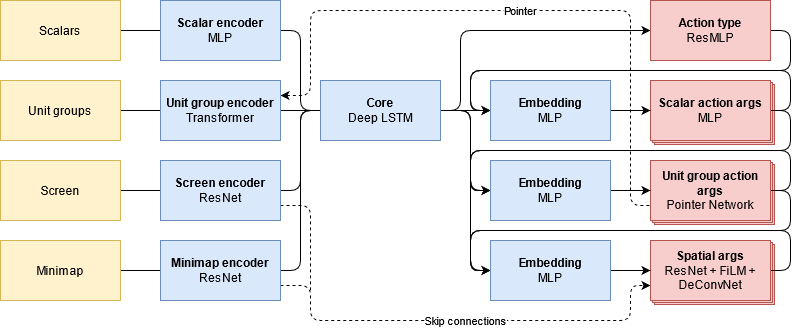

The diagram above was exported from draw.io. Its source (the exported page's mxGraphModel, read from the mxfile embedded in the PNG):
<mxGraphModel dx="1422" dy="791" grid="1" gridSize="10" guides="1" tooltips="1" connect="1" arrows="1" fold="1" page="1" pageScale="1" pageWidth="827" pageHeight="1169" math="0" shadow="0">
  <root>
    <mxCell id="0" />
    <mxCell id="1" parent="0" />
    <mxCell id="5C6cdZ7AyZLpB0iIjjQ5-42" value="" style="rounded=0;whiteSpace=wrap;html=1;fillColor=#f8cecc;strokeColor=#b85450;" parent="1" vertex="1">
      <mxGeometry x="694" y="164" width="120" height="60" as="geometry" />
    </mxCell>
    <mxCell id="5C6cdZ7AyZLpB0iIjjQ5-43" value="" style="rounded=0;whiteSpace=wrap;html=1;fillColor=#f8cecc;strokeColor=#b85450;" parent="1" vertex="1">
      <mxGeometry x="692" y="162" width="120" height="60" as="geometry" />
    </mxCell>
    <mxCell id="5C6cdZ7AyZLpB0iIjjQ5-35" value="" style="rounded=0;whiteSpace=wrap;html=1;fillColor=#f8cecc;strokeColor=#b85450;" parent="1" vertex="1">
      <mxGeometry x="694" y="244" width="120" height="60" as="geometry" />
    </mxCell>
    <mxCell id="5C6cdZ7AyZLpB0iIjjQ5-36" value="" style="rounded=0;whiteSpace=wrap;html=1;fillColor=#f8cecc;strokeColor=#b85450;" parent="1" vertex="1">
      <mxGeometry x="692" y="242" width="120" height="60" as="geometry" />
    </mxCell>
    <mxCell id="5C6cdZ7AyZLpB0iIjjQ5-33" value="" style="rounded=0;whiteSpace=wrap;html=1;fillColor=#f8cecc;strokeColor=#b85450;" parent="1" vertex="1">
      <mxGeometry x="694" y="324" width="120" height="60" as="geometry" />
    </mxCell>
    <mxCell id="5C6cdZ7AyZLpB0iIjjQ5-34" value="" style="rounded=0;whiteSpace=wrap;html=1;fillColor=#f8cecc;strokeColor=#b85450;" parent="1" vertex="1">
      <mxGeometry x="692" y="322" width="120" height="60" as="geometry" />
    </mxCell>
    <mxCell id="5C6cdZ7AyZLpB0iIjjQ5-57" style="edgeStyle=orthogonalEdgeStyle;rounded=1;orthogonalLoop=1;jettySize=auto;html=1;exitX=1;exitY=0.5;exitDx=0;exitDy=0;entryX=0;entryY=0.5;entryDx=0;entryDy=0;startArrow=none;startFill=0;endArrow=none;endFill=0;" parent="1" source="5C6cdZ7AyZLpB0iIjjQ5-1" target="5C6cdZ7AyZLpB0iIjjQ5-5" edge="1">
      <mxGeometry relative="1" as="geometry" />
    </mxCell>
    <mxCell id="5C6cdZ7AyZLpB0iIjjQ5-1" value="Unit groups" style="rounded=0;whiteSpace=wrap;html=1;fillColor=#fff2cc;strokeColor=#d6b656;" parent="1" vertex="1">
      <mxGeometry x="40" y="160" width="120" height="60" as="geometry" />
    </mxCell>
    <mxCell id="5C6cdZ7AyZLpB0iIjjQ5-58" style="edgeStyle=orthogonalEdgeStyle;rounded=1;orthogonalLoop=1;jettySize=auto;html=1;exitX=1;exitY=0.5;exitDx=0;exitDy=0;entryX=0;entryY=0.5;entryDx=0;entryDy=0;startArrow=none;startFill=0;endArrow=none;endFill=0;" parent="1" source="5C6cdZ7AyZLpB0iIjjQ5-2" target="5C6cdZ7AyZLpB0iIjjQ5-6" edge="1">
      <mxGeometry relative="1" as="geometry" />
    </mxCell>
    <mxCell id="5C6cdZ7AyZLpB0iIjjQ5-2" value="Screen" style="rounded=0;whiteSpace=wrap;html=1;fillColor=#fff2cc;strokeColor=#d6b656;" parent="1" vertex="1">
      <mxGeometry x="40" y="240" width="120" height="60" as="geometry" />
    </mxCell>
    <mxCell id="5C6cdZ7AyZLpB0iIjjQ5-55" style="edgeStyle=orthogonalEdgeStyle;rounded=1;orthogonalLoop=1;jettySize=auto;html=1;exitX=1;exitY=0.5;exitDx=0;exitDy=0;entryX=0;entryY=0.5;entryDx=0;entryDy=0;startArrow=none;startFill=0;endArrow=none;endFill=0;" parent="1" source="5C6cdZ7AyZLpB0iIjjQ5-3" target="5C6cdZ7AyZLpB0iIjjQ5-7" edge="1">
      <mxGeometry relative="1" as="geometry" />
    </mxCell>
    <mxCell id="5C6cdZ7AyZLpB0iIjjQ5-3" value="Scalars" style="rounded=0;whiteSpace=wrap;html=1;fillColor=#fff2cc;strokeColor=#d6b656;" parent="1" vertex="1">
      <mxGeometry x="40" y="80" width="120" height="60" as="geometry" />
    </mxCell>
    <mxCell id="5C6cdZ7AyZLpB0iIjjQ5-59" style="edgeStyle=orthogonalEdgeStyle;rounded=1;orthogonalLoop=1;jettySize=auto;html=1;exitX=1;exitY=0.5;exitDx=0;exitDy=0;entryX=0;entryY=0.5;entryDx=0;entryDy=0;startArrow=none;startFill=0;endArrow=none;endFill=0;" parent="1" source="5C6cdZ7AyZLpB0iIjjQ5-4" target="5C6cdZ7AyZLpB0iIjjQ5-8" edge="1">
      <mxGeometry relative="1" as="geometry" />
    </mxCell>
    <mxCell id="5C6cdZ7AyZLpB0iIjjQ5-4" value="Minimap" style="rounded=0;whiteSpace=wrap;html=1;fillColor=#fff2cc;strokeColor=#d6b656;" parent="1" vertex="1">
      <mxGeometry x="40" y="320" width="120" height="60" as="geometry" />
    </mxCell>
    <mxCell id="5C6cdZ7AyZLpB0iIjjQ5-49" value="Pointer" style="edgeStyle=orthogonalEdgeStyle;rounded=1;orthogonalLoop=1;jettySize=auto;html=1;exitX=1;exitY=0.25;exitDx=0;exitDy=0;entryX=0;entryY=0.75;entryDx=0;entryDy=0;dashed=1;startArrow=classic;startFill=1;endArrow=none;endFill=0;spacingTop=2;spacingBottom=2;spacingLeft=5;spacingRight=5;" parent="1" source="5C6cdZ7AyZLpB0iIjjQ5-5" target="5C6cdZ7AyZLpB0iIjjQ5-12" edge="1">
      <mxGeometry relative="1" as="geometry">
        <Array as="points">
          <mxPoint x="350" y="175" />
          <mxPoint x="350" y="90" />
          <mxPoint x="670" y="90" />
          <mxPoint x="670" y="285" />
        </Array>
      </mxGeometry>
    </mxCell>
    <mxCell id="5C6cdZ7AyZLpB0iIjjQ5-61" style="edgeStyle=orthogonalEdgeStyle;rounded=1;orthogonalLoop=1;jettySize=auto;html=1;exitX=1;exitY=0.5;exitDx=0;exitDy=0;entryX=0;entryY=0.5;entryDx=0;entryDy=0;startArrow=none;startFill=0;endArrow=none;endFill=0;" parent="1" source="5C6cdZ7AyZLpB0iIjjQ5-5" target="5C6cdZ7AyZLpB0iIjjQ5-9" edge="1">
      <mxGeometry relative="1" as="geometry" />
    </mxCell>
    <mxCell id="5C6cdZ7AyZLpB0iIjjQ5-5" value="&lt;b&gt;Unit group encoder&lt;/b&gt;&lt;br&gt;Transformer" style="rounded=0;whiteSpace=wrap;html=1;" parent="1" vertex="1">
      <mxGeometry x="200" y="160" width="120" height="60" as="geometry" />
    </mxCell>
    <mxCell id="5C6cdZ7AyZLpB0iIjjQ5-54" style="edgeStyle=orthogonalEdgeStyle;rounded=1;orthogonalLoop=1;jettySize=auto;html=1;exitX=1;exitY=0.75;exitDx=0;exitDy=0;dashed=1;startArrow=none;startFill=0;endArrow=none;endFill=0;" parent="1" source="5C6cdZ7AyZLpB0iIjjQ5-6" edge="1">
      <mxGeometry relative="1" as="geometry">
        <mxPoint x="350" y="370" as="targetPoint" />
        <Array as="points">
          <mxPoint x="350" y="285" />
        </Array>
      </mxGeometry>
    </mxCell>
    <mxCell id="5C6cdZ7AyZLpB0iIjjQ5-62" style="edgeStyle=orthogonalEdgeStyle;rounded=1;orthogonalLoop=1;jettySize=auto;html=1;exitX=1;exitY=0.5;exitDx=0;exitDy=0;entryX=0;entryY=0.5;entryDx=0;entryDy=0;startArrow=none;startFill=0;endArrow=none;endFill=0;" parent="1" source="5C6cdZ7AyZLpB0iIjjQ5-6" target="5C6cdZ7AyZLpB0iIjjQ5-9" edge="1">
      <mxGeometry relative="1" as="geometry" />
    </mxCell>
    <mxCell id="5C6cdZ7AyZLpB0iIjjQ5-6" value="&lt;b&gt;Screen encoder&lt;/b&gt;&lt;br&gt;ResNet" style="rounded=0;whiteSpace=wrap;html=1;" parent="1" vertex="1">
      <mxGeometry x="200" y="240" width="120" height="60" as="geometry" />
    </mxCell>
    <mxCell id="5C6cdZ7AyZLpB0iIjjQ5-60" style="edgeStyle=orthogonalEdgeStyle;rounded=1;orthogonalLoop=1;jettySize=auto;html=1;exitX=1;exitY=0.5;exitDx=0;exitDy=0;entryX=0;entryY=0.5;entryDx=0;entryDy=0;startArrow=none;startFill=0;endArrow=none;endFill=0;" parent="1" source="5C6cdZ7AyZLpB0iIjjQ5-7" target="5C6cdZ7AyZLpB0iIjjQ5-9" edge="1">
      <mxGeometry relative="1" as="geometry" />
    </mxCell>
    <mxCell id="5C6cdZ7AyZLpB0iIjjQ5-7" value="&lt;b&gt;Scalar encoder&lt;/b&gt;&lt;br&gt;MLP" style="rounded=0;whiteSpace=wrap;html=1;" parent="1" vertex="1">
      <mxGeometry x="200" y="80" width="120" height="60" as="geometry" />
    </mxCell>
    <mxCell id="5C6cdZ7AyZLpB0iIjjQ5-52" value="Skip connections" style="edgeStyle=orthogonalEdgeStyle;rounded=1;orthogonalLoop=1;jettySize=auto;html=1;entryX=0;entryY=0.75;entryDx=0;entryDy=0;dashed=1;startArrow=none;startFill=0;endArrow=classic;endFill=1;" parent="1" target="5C6cdZ7AyZLpB0iIjjQ5-13" edge="1">
      <mxGeometry relative="1" as="geometry">
        <mxPoint x="320" y="365" as="sourcePoint" />
        <Array as="points">
          <mxPoint x="350" y="365" />
          <mxPoint x="350" y="400" />
          <mxPoint x="670" y="400" />
          <mxPoint x="670" y="365" />
        </Array>
      </mxGeometry>
    </mxCell>
    <mxCell id="5C6cdZ7AyZLpB0iIjjQ5-63" style="edgeStyle=orthogonalEdgeStyle;rounded=1;orthogonalLoop=1;jettySize=auto;html=1;exitX=1;exitY=0.5;exitDx=0;exitDy=0;entryX=0;entryY=0.5;entryDx=0;entryDy=0;startArrow=none;startFill=0;endArrow=none;endFill=0;" parent="1" source="5C6cdZ7AyZLpB0iIjjQ5-8" target="5C6cdZ7AyZLpB0iIjjQ5-9" edge="1">
      <mxGeometry relative="1" as="geometry" />
    </mxCell>
    <mxCell id="5C6cdZ7AyZLpB0iIjjQ5-8" value="&lt;b&gt;Minimap encoder&lt;/b&gt;&lt;br&gt;ResNet" style="rounded=0;whiteSpace=wrap;html=1;" parent="1" vertex="1">
      <mxGeometry x="200" y="320" width="120" height="60" as="geometry" />
    </mxCell>
    <mxCell id="5C6cdZ7AyZLpB0iIjjQ5-22" style="edgeStyle=orthogonalEdgeStyle;rounded=1;orthogonalLoop=1;jettySize=auto;html=1;exitX=1;exitY=0.5;exitDx=0;exitDy=0;entryX=0;entryY=0.5;entryDx=0;entryDy=0;" parent="1" source="5C6cdZ7AyZLpB0iIjjQ5-9" target="5C6cdZ7AyZLpB0iIjjQ5-20" edge="1">
      <mxGeometry relative="1" as="geometry" />
    </mxCell>
    <mxCell id="5C6cdZ7AyZLpB0iIjjQ5-24" style="edgeStyle=orthogonalEdgeStyle;rounded=1;orthogonalLoop=1;jettySize=auto;html=1;exitX=1;exitY=0.5;exitDx=0;exitDy=0;entryX=0;entryY=0.5;entryDx=0;entryDy=0;" parent="1" source="5C6cdZ7AyZLpB0iIjjQ5-9" target="5C6cdZ7AyZLpB0iIjjQ5-10" edge="1">
      <mxGeometry relative="1" as="geometry">
        <Array as="points">
          <mxPoint x="500" y="190" />
          <mxPoint x="500" y="110" />
        </Array>
      </mxGeometry>
    </mxCell>
    <mxCell id="5C6cdZ7AyZLpB0iIjjQ5-64" style="edgeStyle=orthogonalEdgeStyle;rounded=1;orthogonalLoop=1;jettySize=auto;html=1;exitX=1;exitY=0.5;exitDx=0;exitDy=0;entryX=0;entryY=0.5;entryDx=0;entryDy=0;startArrow=none;startFill=0;endArrow=none;endFill=0;" parent="1" source="5C6cdZ7AyZLpB0iIjjQ5-9" target="5C6cdZ7AyZLpB0iIjjQ5-26" edge="1">
      <mxGeometry relative="1" as="geometry">
        <Array as="points">
          <mxPoint x="510" y="190" />
          <mxPoint x="510" y="270" />
        </Array>
      </mxGeometry>
    </mxCell>
    <mxCell id="5C6cdZ7AyZLpB0iIjjQ5-65" style="edgeStyle=orthogonalEdgeStyle;rounded=1;orthogonalLoop=1;jettySize=auto;html=1;exitX=1;exitY=0.5;exitDx=0;exitDy=0;entryX=0;entryY=0.5;entryDx=0;entryDy=0;startArrow=none;startFill=0;endArrow=none;endFill=0;" parent="1" source="5C6cdZ7AyZLpB0iIjjQ5-9" target="5C6cdZ7AyZLpB0iIjjQ5-30" edge="1">
      <mxGeometry relative="1" as="geometry">
        <Array as="points">
          <mxPoint x="510" y="190" />
          <mxPoint x="510" y="350" />
        </Array>
      </mxGeometry>
    </mxCell>
    <mxCell id="5C6cdZ7AyZLpB0iIjjQ5-9" value="&lt;b&gt;Core&lt;/b&gt;&lt;br&gt;Deep LSTM" style="rounded=0;whiteSpace=wrap;html=1;" parent="1" vertex="1">
      <mxGeometry x="360" y="160" width="120" height="60" as="geometry" />
    </mxCell>
    <mxCell id="5C6cdZ7AyZLpB0iIjjQ5-23" style="edgeStyle=orthogonalEdgeStyle;rounded=1;orthogonalLoop=1;jettySize=auto;html=1;exitX=1;exitY=0.5;exitDx=0;exitDy=0;" parent="1" source="5C6cdZ7AyZLpB0iIjjQ5-10" edge="1">
      <mxGeometry relative="1" as="geometry">
        <mxPoint x="540" y="190" as="targetPoint" />
        <Array as="points">
          <mxPoint x="830" y="110" />
          <mxPoint x="830" y="150" />
          <mxPoint x="510" y="150" />
          <mxPoint x="510" y="190" />
        </Array>
      </mxGeometry>
    </mxCell>
    <mxCell id="5C6cdZ7AyZLpB0iIjjQ5-10" value="&lt;b&gt;Action type&lt;/b&gt;&lt;br&gt;ResMLP" style="rounded=0;whiteSpace=wrap;html=1;fillColor=#f8cecc;strokeColor=#b85450;" parent="1" vertex="1">
      <mxGeometry x="690" y="80" width="120" height="60" as="geometry" />
    </mxCell>
    <mxCell id="5C6cdZ7AyZLpB0iIjjQ5-27" style="rounded=1;orthogonalLoop=1;jettySize=auto;html=1;exitX=1;exitY=0.5;exitDx=0;exitDy=0;entryX=0;entryY=0.5;entryDx=0;entryDy=0;edgeStyle=orthogonalEdgeStyle;" parent="1" source="5C6cdZ7AyZLpB0iIjjQ5-11" target="5C6cdZ7AyZLpB0iIjjQ5-26" edge="1">
      <mxGeometry relative="1" as="geometry">
        <Array as="points">
          <mxPoint x="830" y="190" />
          <mxPoint x="830" y="230" />
          <mxPoint x="510" y="230" />
          <mxPoint x="510" y="270" />
        </Array>
      </mxGeometry>
    </mxCell>
    <mxCell id="5C6cdZ7AyZLpB0iIjjQ5-45" style="edgeStyle=orthogonalEdgeStyle;rounded=1;orthogonalLoop=1;jettySize=auto;html=1;exitX=1;exitY=0.5;exitDx=0;exitDy=0;entryX=0;entryY=0.5;entryDx=0;entryDy=0;" parent="1" source="5C6cdZ7AyZLpB0iIjjQ5-11" target="5C6cdZ7AyZLpB0iIjjQ5-20" edge="1">
      <mxGeometry relative="1" as="geometry">
        <Array as="points">
          <mxPoint x="830" y="190" />
          <mxPoint x="830" y="150" />
          <mxPoint x="510" y="150" />
          <mxPoint x="510" y="190" />
        </Array>
      </mxGeometry>
    </mxCell>
    <mxCell id="5C6cdZ7AyZLpB0iIjjQ5-11" value="&lt;b&gt;Scalar action args&lt;/b&gt;&lt;br&gt;MLP" style="rounded=0;whiteSpace=wrap;html=1;fillColor=#f8cecc;strokeColor=#b85450;" parent="1" vertex="1">
      <mxGeometry x="690" y="160" width="120" height="60" as="geometry" />
    </mxCell>
    <mxCell id="5C6cdZ7AyZLpB0iIjjQ5-44" style="edgeStyle=orthogonalEdgeStyle;rounded=1;orthogonalLoop=1;jettySize=auto;html=1;exitX=1;exitY=0.5;exitDx=0;exitDy=0;entryX=0;entryY=0.5;entryDx=0;entryDy=0;" parent="1" source="5C6cdZ7AyZLpB0iIjjQ5-12" target="5C6cdZ7AyZLpB0iIjjQ5-30" edge="1">
      <mxGeometry relative="1" as="geometry">
        <Array as="points">
          <mxPoint x="830" y="270" />
          <mxPoint x="830" y="310" />
          <mxPoint x="510" y="310" />
          <mxPoint x="510" y="350" />
        </Array>
      </mxGeometry>
    </mxCell>
    <mxCell id="5C6cdZ7AyZLpB0iIjjQ5-46" style="edgeStyle=orthogonalEdgeStyle;rounded=1;orthogonalLoop=1;jettySize=auto;html=1;exitX=1;exitY=0.5;exitDx=0;exitDy=0;entryX=0;entryY=0.5;entryDx=0;entryDy=0;" parent="1" source="5C6cdZ7AyZLpB0iIjjQ5-12" target="5C6cdZ7AyZLpB0iIjjQ5-26" edge="1">
      <mxGeometry relative="1" as="geometry">
        <Array as="points">
          <mxPoint x="830" y="270" />
          <mxPoint x="830" y="230" />
          <mxPoint x="510" y="230" />
          <mxPoint x="510" y="270" />
        </Array>
      </mxGeometry>
    </mxCell>
    <mxCell id="5C6cdZ7AyZLpB0iIjjQ5-12" value="&lt;b&gt;Unit group action args&lt;/b&gt;&lt;br&gt;Pointer Network" style="rounded=0;whiteSpace=wrap;html=1;fillColor=#f8cecc;strokeColor=#b85450;" parent="1" vertex="1">
      <mxGeometry x="690" y="240" width="120" height="60" as="geometry" />
    </mxCell>
    <mxCell id="5C6cdZ7AyZLpB0iIjjQ5-48" style="edgeStyle=orthogonalEdgeStyle;rounded=1;orthogonalLoop=1;jettySize=auto;html=1;exitX=1;exitY=0.5;exitDx=0;exitDy=0;entryX=0;entryY=0.5;entryDx=0;entryDy=0;" parent="1" source="5C6cdZ7AyZLpB0iIjjQ5-13" target="5C6cdZ7AyZLpB0iIjjQ5-30" edge="1">
      <mxGeometry relative="1" as="geometry">
        <Array as="points">
          <mxPoint x="830" y="350" />
          <mxPoint x="830" y="310" />
          <mxPoint x="510" y="310" />
          <mxPoint x="510" y="350" />
        </Array>
      </mxGeometry>
    </mxCell>
    <mxCell id="5C6cdZ7AyZLpB0iIjjQ5-13" value="&lt;b&gt;Spatial args&lt;/b&gt;&lt;br&gt;ResNet + FiLM + DeConvNet" style="rounded=0;whiteSpace=wrap;html=1;fillColor=#f8cecc;strokeColor=#b85450;" parent="1" vertex="1">
      <mxGeometry x="690" y="320" width="120" height="60" as="geometry" />
    </mxCell>
    <mxCell id="5C6cdZ7AyZLpB0iIjjQ5-21" style="edgeStyle=orthogonalEdgeStyle;rounded=1;orthogonalLoop=1;jettySize=auto;html=1;exitX=1;exitY=0.5;exitDx=0;exitDy=0;entryX=0;entryY=0.5;entryDx=0;entryDy=0;" parent="1" source="5C6cdZ7AyZLpB0iIjjQ5-20" target="5C6cdZ7AyZLpB0iIjjQ5-11" edge="1">
      <mxGeometry relative="1" as="geometry" />
    </mxCell>
    <mxCell id="5C6cdZ7AyZLpB0iIjjQ5-20" value="&lt;b&gt;Embedding&lt;/b&gt;&lt;br&gt;MLP" style="rounded=0;whiteSpace=wrap;html=1;" parent="1" vertex="1">
      <mxGeometry x="530" y="160" width="120" height="60" as="geometry" />
    </mxCell>
    <mxCell id="5C6cdZ7AyZLpB0iIjjQ5-28" style="edgeStyle=orthogonalEdgeStyle;rounded=1;orthogonalLoop=1;jettySize=auto;html=1;exitX=1;exitY=0.5;exitDx=0;exitDy=0;entryX=0;entryY=0.5;entryDx=0;entryDy=0;" parent="1" source="5C6cdZ7AyZLpB0iIjjQ5-26" target="5C6cdZ7AyZLpB0iIjjQ5-12" edge="1">
      <mxGeometry relative="1" as="geometry" />
    </mxCell>
    <mxCell id="5C6cdZ7AyZLpB0iIjjQ5-26" value="&lt;b&gt;Embedding&lt;/b&gt;&lt;br&gt;MLP" style="rounded=0;whiteSpace=wrap;html=1;" parent="1" vertex="1">
      <mxGeometry x="530" y="240" width="120" height="60" as="geometry" />
    </mxCell>
    <mxCell id="5C6cdZ7AyZLpB0iIjjQ5-47" style="edgeStyle=orthogonalEdgeStyle;rounded=1;orthogonalLoop=1;jettySize=auto;html=1;exitX=1;exitY=0.5;exitDx=0;exitDy=0;entryX=0;entryY=0.5;entryDx=0;entryDy=0;" parent="1" source="5C6cdZ7AyZLpB0iIjjQ5-30" target="5C6cdZ7AyZLpB0iIjjQ5-13" edge="1">
      <mxGeometry relative="1" as="geometry" />
    </mxCell>
    <mxCell id="5C6cdZ7AyZLpB0iIjjQ5-30" value="&lt;b&gt;Embedding&lt;/b&gt;&lt;br&gt;MLP" style="rounded=0;whiteSpace=wrap;html=1;" parent="1" vertex="1">
      <mxGeometry x="530" y="320" width="120" height="60" as="geometry" />
    </mxCell>
    <mxCell id="mpPqoqxYGrbgOSG29It7-1" value="&lt;b&gt;Minimap encoder&lt;/b&gt;&lt;br&gt;ResNet" style="rounded=0;whiteSpace=wrap;html=1;" vertex="1" parent="1">
      <mxGeometry x="200" y="320" width="120" height="60" as="geometry" />
    </mxCell>
    <mxCell id="mpPqoqxYGrbgOSG29It7-2" value="&lt;b&gt;Screen encoder&lt;/b&gt;&lt;br&gt;ResNet" style="rounded=0;whiteSpace=wrap;html=1;" vertex="1" parent="1">
      <mxGeometry x="200" y="240" width="120" height="60" as="geometry" />
    </mxCell>
    <mxCell id="mpPqoqxYGrbgOSG29It7-3" value="&lt;b&gt;Unit group encoder&lt;/b&gt;&lt;br&gt;Transformer" style="rounded=0;whiteSpace=wrap;html=1;" vertex="1" parent="1">
      <mxGeometry x="200" y="160" width="120" height="60" as="geometry" />
    </mxCell>
    <mxCell id="mpPqoqxYGrbgOSG29It7-4" value="&lt;b&gt;Scalar encoder&lt;/b&gt;&lt;br&gt;MLP" style="rounded=0;whiteSpace=wrap;html=1;fillColor=#dae8fc;strokeColor=#6c8ebf;" vertex="1" parent="1">
      <mxGeometry x="200" y="80" width="120" height="60" as="geometry" />
    </mxCell>
    <mxCell id="mpPqoqxYGrbgOSG29It7-5" value="&lt;b&gt;Core&lt;/b&gt;&lt;br&gt;Deep LSTM" style="rounded=0;whiteSpace=wrap;html=1;" vertex="1" parent="1">
      <mxGeometry x="360" y="160" width="120" height="60" as="geometry" />
    </mxCell>
    <mxCell id="mpPqoqxYGrbgOSG29It7-6" value="&lt;b&gt;Embedding&lt;/b&gt;&lt;br&gt;MLP" style="rounded=0;whiteSpace=wrap;html=1;" vertex="1" parent="1">
      <mxGeometry x="530" y="320" width="120" height="60" as="geometry" />
    </mxCell>
    <mxCell id="mpPqoqxYGrbgOSG29It7-7" value="&lt;b&gt;Minimap encoder&lt;/b&gt;&lt;br&gt;ResNet" style="rounded=0;whiteSpace=wrap;html=1;" vertex="1" parent="1">
      <mxGeometry x="200" y="320" width="120" height="60" as="geometry" />
    </mxCell>
    <mxCell id="mpPqoqxYGrbgOSG29It7-8" value="&lt;b&gt;Screen encoder&lt;/b&gt;&lt;br&gt;ResNet" style="rounded=0;whiteSpace=wrap;html=1;" vertex="1" parent="1">
      <mxGeometry x="200" y="240" width="120" height="60" as="geometry" />
    </mxCell>
    <mxCell id="mpPqoqxYGrbgOSG29It7-9" value="&lt;b&gt;Embedding&lt;/b&gt;&lt;br&gt;MLP" style="rounded=0;whiteSpace=wrap;html=1;fillColor=#dae8fc;strokeColor=#6c8ebf;" vertex="1" parent="1">
      <mxGeometry x="530" y="320" width="120" height="60" as="geometry" />
    </mxCell>
    <mxCell id="mpPqoqxYGrbgOSG29It7-10" value="&lt;b&gt;Minimap encoder&lt;/b&gt;&lt;br&gt;ResNet" style="rounded=0;whiteSpace=wrap;html=1;fillColor=#dae8fc;strokeColor=#6c8ebf;" vertex="1" parent="1">
      <mxGeometry x="200" y="320" width="120" height="60" as="geometry" />
    </mxCell>
    <mxCell id="mpPqoqxYGrbgOSG29It7-11" value="&lt;b&gt;Screen encoder&lt;/b&gt;&lt;br&gt;ResNet" style="rounded=0;whiteSpace=wrap;html=1;fillColor=#dae8fc;strokeColor=#6c8ebf;" vertex="1" parent="1">
      <mxGeometry x="200" y="240" width="120" height="60" as="geometry" />
    </mxCell>
    <mxCell id="mpPqoqxYGrbgOSG29It7-12" value="&lt;b&gt;Embedding&lt;/b&gt;&lt;br&gt;MLP" style="rounded=0;whiteSpace=wrap;html=1;fillColor=#dae8fc;strokeColor=#6c8ebf;" vertex="1" parent="1">
      <mxGeometry x="530" y="160" width="120" height="60" as="geometry" />
    </mxCell>
    <mxCell id="mpPqoqxYGrbgOSG29It7-13" value="&lt;b&gt;Embedding&lt;/b&gt;&lt;br&gt;MLP" style="rounded=0;whiteSpace=wrap;html=1;fillColor=#dae8fc;strokeColor=#6c8ebf;" vertex="1" parent="1">
      <mxGeometry x="530" y="240" width="120" height="60" as="geometry" />
    </mxCell>
    <mxCell id="mpPqoqxYGrbgOSG29It7-14" value="&lt;b&gt;Core&lt;/b&gt;&lt;br&gt;Deep LSTM" style="rounded=0;whiteSpace=wrap;html=1;fillColor=#dae8fc;strokeColor=#6c8ebf;" vertex="1" parent="1">
      <mxGeometry x="360" y="160" width="120" height="60" as="geometry" />
    </mxCell>
    <mxCell id="mpPqoqxYGrbgOSG29It7-15" value="&lt;b&gt;Unit group encoder&lt;/b&gt;&lt;br&gt;Transformer" style="rounded=0;whiteSpace=wrap;html=1;fillColor=#dae8fc;strokeColor=#6c8ebf;" vertex="1" parent="1">
      <mxGeometry x="200" y="160" width="120" height="60" as="geometry" />
    </mxCell>
  </root>
</mxGraphModel>